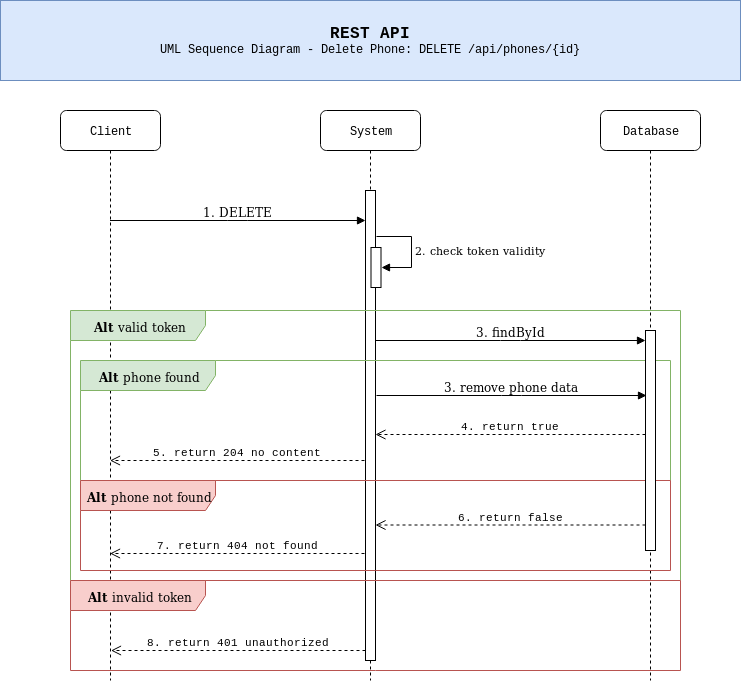

The diagram above was exported from draw.io. Its source (the exported page's mxGraphModel, read from the mxfile embedded in the PNG):
<mxGraphModel dx="801" dy="443" grid="1" gridSize="10" guides="1" tooltips="1" connect="1" arrows="1" fold="1" page="1" pageScale="1" pageWidth="827" pageHeight="583" background="#ffffff" math="0" shadow="0">
  <root>
    <mxCell id="0" />
    <mxCell id="1" parent="0" />
    <mxCell id="7baba1c4bc27f4b0-2" value="System" style="shape=umlLifeline;perimeter=lifelinePerimeter;whiteSpace=wrap;html=1;container=1;collapsible=0;recursiveResize=0;outlineConnect=0;rounded=1;shadow=0;comic=0;labelBackgroundColor=none;strokeColor=#000000;strokeWidth=1;fillColor=#FFFFFF;fontFamily=Courier New;fontSize=12;fontColor=#000000;align=center;" parent="1" vertex="1">
      <mxGeometry x="360" y="120" width="100" height="570" as="geometry" />
    </mxCell>
    <mxCell id="7baba1c4bc27f4b0-10" value="" style="html=1;points=[];perimeter=orthogonalPerimeter;rounded=0;shadow=0;comic=0;labelBackgroundColor=none;strokeColor=#000000;strokeWidth=1;fillColor=#FFFFFF;fontFamily=Verdana;fontSize=12;fontColor=#000000;align=center;" parent="1" vertex="1">
      <mxGeometry x="405" y="200" width="10" height="470" as="geometry" />
    </mxCell>
    <mxCell id="7baba1c4bc27f4b0-8" value="Client" style="shape=umlLifeline;perimeter=lifelinePerimeter;whiteSpace=wrap;html=1;container=1;collapsible=0;recursiveResize=0;outlineConnect=0;rounded=1;shadow=0;comic=0;labelBackgroundColor=none;strokeColor=#000000;strokeWidth=1;fillColor=#FFFFFF;fontFamily=Courier New;fontSize=12;fontColor=#000000;align=center;" parent="1" vertex="1">
      <mxGeometry x="100" y="120" width="100" height="570" as="geometry" />
    </mxCell>
    <mxCell id="7baba1c4bc27f4b0-3" value="Database" style="shape=umlLifeline;perimeter=lifelinePerimeter;whiteSpace=wrap;html=1;container=1;collapsible=0;recursiveResize=0;outlineConnect=0;rounded=1;shadow=0;comic=0;labelBackgroundColor=none;strokeColor=#000000;strokeWidth=1;fillColor=#FFFFFF;fontFamily=Courier New;fontSize=12;fontColor=#000000;align=center;" parent="1" vertex="1">
      <mxGeometry x="640" y="120" width="100" height="570" as="geometry" />
    </mxCell>
    <mxCell id="7baba1c4bc27f4b0-11" value="1. DELETE " style="html=1;verticalAlign=bottom;endArrow=block;labelBackgroundColor=none;fontFamily=Verdana;fontSize=12;edgeStyle=elbowEdgeStyle;elbow=vertical;" parent="1" edge="1">
      <mxGeometry relative="1" as="geometry">
        <mxPoint x="149.5" y="230" as="sourcePoint" />
        <mxPoint x="405" y="230" as="targetPoint" />
      </mxGeometry>
    </mxCell>
    <mxCell id="2Hhf9kmvnehk4vRqqamr-10" value="5. return 204 no content" style="html=1;verticalAlign=bottom;endArrow=open;dashed=1;endSize=8;fontFamily=Courier New;" parent="1" edge="1">
      <mxGeometry relative="1" as="geometry">
        <mxPoint x="404" y="470" as="sourcePoint" />
        <mxPoint x="149.5" y="470" as="targetPoint" />
      </mxGeometry>
    </mxCell>
    <mxCell id="2Hhf9kmvnehk4vRqqamr-11" value="3. remove phone data" style="html=1;verticalAlign=bottom;endArrow=block;labelBackgroundColor=none;fontFamily=Verdana;fontSize=12;edgeStyle=elbowEdgeStyle;elbow=vertical;" parent="1" edge="1">
      <mxGeometry relative="1" as="geometry">
        <mxPoint x="416" y="405" as="sourcePoint" />
        <mxPoint x="686" y="405" as="targetPoint" />
        <Array as="points">
          <mxPoint x="551" y="405" />
        </Array>
      </mxGeometry>
    </mxCell>
    <mxCell id="2Hhf9kmvnehk4vRqqamr-12" value="7. return 404 not found" style="html=1;verticalAlign=bottom;endArrow=open;dashed=1;endSize=8;fontFamily=Courier New;" parent="1" edge="1">
      <mxGeometry relative="1" as="geometry">
        <mxPoint x="404" y="563" as="sourcePoint" />
        <mxPoint x="149.5" y="563" as="targetPoint" />
      </mxGeometry>
    </mxCell>
    <mxCell id="2Hhf9kmvnehk4vRqqamr-1" value="&lt;b&gt;Alt&lt;/b&gt; valid token" style="shape=umlFrame;whiteSpace=wrap;html=1;fillColor=#d5e8d4;strokeColor=#82b366;width=135;height=30;" parent="1" vertex="1">
      <mxGeometry x="110" y="320" width="610" height="270" as="geometry" />
    </mxCell>
    <mxCell id="2Hhf9kmvnehk4vRqqamr-18" value="" style="rounded=0;whiteSpace=wrap;html=1;fontFamily=Verdana;fillColor=#dae8fc;strokeColor=#6c8ebf;" parent="1" vertex="1">
      <mxGeometry x="40" y="10" width="740" height="80" as="geometry" />
    </mxCell>
    <mxCell id="2Hhf9kmvnehk4vRqqamr-19" value="&lt;p style=&quot;line-height: 100%&quot;&gt;&lt;/p&gt;&lt;div align=&quot;center&quot;&gt;&lt;b&gt;&lt;font style=&quot;font-size: 16px&quot;&gt;REST API&lt;br&gt;&lt;/font&gt;&lt;/b&gt;&lt;/div&gt;&lt;div align=&quot;center&quot;&gt;UML Sequence Diagram - Delete Phone: DELETE /api/phones/{id}&lt;br&gt;&lt;/div&gt;&lt;p&gt;&lt;/p&gt;" style="text;html=1;strokeColor=none;fillColor=none;align=center;verticalAlign=middle;whiteSpace=wrap;rounded=0;fontFamily=Courier New;" parent="1" vertex="1">
      <mxGeometry x="80" y="10" width="660" height="80" as="geometry" />
    </mxCell>
    <mxCell id="17Phl_B528YGV6e0F2-f-10" value="&lt;b&gt;Alt&lt;/b&gt; phone found" style="shape=umlFrame;whiteSpace=wrap;html=1;fillColor=#d5e8d4;strokeColor=#82b366;width=135;height=30;" parent="1" vertex="1">
      <mxGeometry x="120" y="370" width="590" height="120" as="geometry" />
    </mxCell>
    <mxCell id="17Phl_B528YGV6e0F2-f-11" value="&lt;b&gt;Alt&lt;/b&gt; phone not found" style="shape=umlFrame;whiteSpace=wrap;html=1;fillColor=#f8cecc;strokeColor=#b85450;width=135;height=30;" parent="1" vertex="1">
      <mxGeometry x="120" y="490" width="590" height="90" as="geometry" />
    </mxCell>
    <mxCell id="7baba1c4bc27f4b0-13" value="" style="html=1;points=[];perimeter=orthogonalPerimeter;rounded=0;shadow=0;comic=0;labelBackgroundColor=none;strokeColor=#000000;strokeWidth=1;fillColor=#FFFFFF;fontFamily=Verdana;fontSize=12;fontColor=#000000;align=center;" parent="1" vertex="1">
      <mxGeometry x="685" y="340" width="10" height="220" as="geometry" />
    </mxCell>
    <mxCell id="17Phl_B528YGV6e0F2-f-12" value="&lt;b&gt;Alt&lt;/b&gt; invalid token" style="shape=umlFrame;whiteSpace=wrap;html=1;fillColor=#f8cecc;strokeColor=#b85450;width=135;height=30;" parent="1" vertex="1">
      <mxGeometry x="110" y="590" width="610" height="90" as="geometry" />
    </mxCell>
    <mxCell id="17Phl_B528YGV6e0F2-f-3" value="" style="group" parent="1" vertex="1" connectable="0">
      <mxGeometry x="410.5" y="246" width="40" height="51" as="geometry" />
    </mxCell>
    <mxCell id="17Phl_B528YGV6e0F2-f-1" value="" style="html=1;points=[];perimeter=orthogonalPerimeter;fontFamily=Verdana;" parent="17Phl_B528YGV6e0F2-f-3" vertex="1">
      <mxGeometry y="11" width="10" height="40" as="geometry" />
    </mxCell>
    <mxCell id="17Phl_B528YGV6e0F2-f-2" value="2. check token validity" style="edgeStyle=orthogonalEdgeStyle;html=1;align=left;spacingLeft=2;endArrow=block;rounded=0;fontFamily=Verdana;exitX=1;exitY=0.045;exitPerimeter=0;" parent="17Phl_B528YGV6e0F2-f-3" edge="1">
      <mxGeometry relative="1" as="geometry">
        <mxPoint x="5" as="sourcePoint" />
        <Array as="points">
          <mxPoint x="40" />
          <mxPoint x="40" y="31" />
          <mxPoint x="10" y="31" />
        </Array>
        <mxPoint x="10" y="31" as="targetPoint" />
      </mxGeometry>
    </mxCell>
    <mxCell id="17Phl_B528YGV6e0F2-f-13" value="8. return 401 unauthorized" style="html=1;verticalAlign=bottom;endArrow=open;dashed=1;endSize=8;fontFamily=Courier New;" parent="1" edge="1">
      <mxGeometry relative="1" as="geometry">
        <mxPoint x="405" y="660" as="sourcePoint" />
        <mxPoint x="150.5" y="660" as="targetPoint" />
      </mxGeometry>
    </mxCell>
    <mxCell id="rbeCSOKm2R4oQ12hOTfi-1" value="4. return true " style="html=1;verticalAlign=bottom;endArrow=open;dashed=1;endSize=8;fontFamily=Courier New;" parent="1" target="7baba1c4bc27f4b0-10" edge="1">
      <mxGeometry relative="1" as="geometry">
        <mxPoint x="685" y="444" as="sourcePoint" />
        <mxPoint x="430.5" y="444" as="targetPoint" />
      </mxGeometry>
    </mxCell>
    <mxCell id="rbeCSOKm2R4oQ12hOTfi-2" value="6. return false " style="html=1;verticalAlign=bottom;endArrow=open;dashed=1;endSize=8;fontFamily=Courier New;" parent="1" edge="1">
      <mxGeometry relative="1" as="geometry">
        <mxPoint x="685" y="534.5" as="sourcePoint" />
        <mxPoint x="415" y="534.5" as="targetPoint" />
      </mxGeometry>
    </mxCell>
    <mxCell id="ALQ98vyKm1OvfA3OQRVt-1" value="3. findById" style="html=1;verticalAlign=bottom;endArrow=block;labelBackgroundColor=none;fontFamily=Verdana;fontSize=12;edgeStyle=elbowEdgeStyle;elbow=vertical;" parent="1" edge="1">
      <mxGeometry relative="1" as="geometry">
        <mxPoint x="415" y="350" as="sourcePoint" />
        <mxPoint x="685" y="350" as="targetPoint" />
        <Array as="points">
          <mxPoint x="550" y="350" />
        </Array>
      </mxGeometry>
    </mxCell>
  </root>
</mxGraphModel>